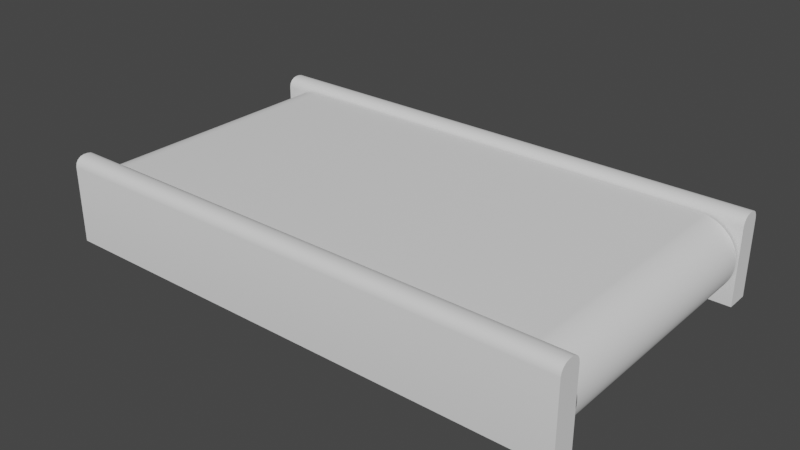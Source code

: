 # Source: StraightConveyor.blend  (saved by Blender 3.3.6; exported with 4.5.12 LTS)
import bpy
from mathutils import Matrix  # noqa: F401  (used for matrix-valued properties, if any)

bpy.ops.wm.read_factory_settings(use_empty=True)
scene = bpy.context.scene
scene.name = 'Scene'

# ---- collections
col_collection = bpy.data.collections.new('Collection'); scene.collection.children.link(col_collection)

# ---- world
world_world = bpy.data.worlds.new('World'); scene.world = world_world
world_world.use_nodes = True; world_world.node_tree.nodes.clear()
_N = world_world.node_tree.nodes; _L = world_world.node_tree.links
n0 = _N.new('ShaderNodeOutputWorld'); n0.name = 'World Output'; n0.location = (300, 300)
n1 = _N.new('ShaderNodeBackground'); n1.name = 'Background'; n1.location = (10, 300)
n1.inputs[0].default_value = (0.05088, 0.05088, 0.05088, 1.0)
_L.new(n1.outputs[0], n0.inputs[0])
n0.is_active_output = True
world_world.color = (0.05088, 0.05088, 0.05088)
world_world.use_sun_shadow = False
world_world.sun_shadow_jitter_overblur = 0.0

# ---- meshes
me_cylinder_001 = bpy.data.meshes.new('Cylinder.001')
me_cylinder_001.from_pydata([(-0.7087, -0.04785, -0.122), (-0.7087, 0.04785, -0.122), (0.7664, -0.04785, -0.1214), (0.7664, 0.04785, -0.1214), (0.7783, -0.04785, -0.1196), (0.7783, 0.04785, -0.1196), (0.7899, -0.04785, -0.1167), (0.7899, 0.04785, -0.1167), (0.8011, -0.04785, -0.1127), (0.8011, 0.04785, -0.1127), (0.812, -0.04785, -0.1076), (0.812, 0.04785, -0.1076), (0.8222, -0.04785, -0.1014), (0.8222, 0.04785, -0.1014), (0.8318, -0.04785, -0.0943), (0.8318, 0.04785, -0.0943), (0.8407, -0.04785, -0.08626), (0.8407, 0.04785, -0.08626), (0.8488, -0.04785, -0.07739), (0.8488, 0.04785, -0.07739), (0.8559, -0.04785, -0.06777), (0.8559, 0.04785, -0.06777), (0.862, -0.04785, -0.0575), (0.862, 0.04785, -0.0575), (0.8672, -0.04785, -0.04668), (0.8672, 0.04785, -0.04668), (0.8712, -0.04785, -0.03541), (0.8712, 0.04785, -0.03541), (0.8741, -0.04785, -0.0238), (0.8741, 0.04785, -0.0238), (0.8759, -0.04785, -0.01196), (0.8759, 0.04785, -0.01196), (0.8764, -0.04785, 4.47e-08), (0.8764, 0.04785, 4.47e-08), (0.8759, -0.04785, 0.01196), (0.8759, 0.04785, 0.01196), (0.8741, -0.04785, 0.0238), (0.8741, 0.04785, 0.0238), (0.8712, -0.04785, 0.03541), (0.8712, 0.04785, 0.03541), (0.8672, -0.04785, 0.04668), (0.8672, 0.04785, 0.04668), (0.862, -0.04785, 0.0575), (0.862, 0.04785, 0.0575), (0.8559, -0.04785, 0.06777), (0.8559, 0.04785, 0.06777), (0.8488, -0.04785, 0.07739), (0.8488, 0.04785, 0.07739), (0.8407, -0.04785, 0.08626), (0.8407, 0.04785, 0.08626), (0.8318, -0.04785, 0.0943), (0.8318, 0.04785, 0.0943), (0.8222, -0.04785, 0.1014), (0.8222, 0.04785, 0.1014), (0.812, -0.04785, 0.1076), (0.812, 0.04785, 0.1076), (0.8011, -0.04785, 0.1127), (0.8011, 0.04785, 0.1127), (0.7899, -0.04785, 0.1167), (0.7899, 0.04785, 0.1167), (0.7783, -0.04785, 0.1196), (0.7783, 0.04785, 0.1196), (0.7664, -0.04785, 0.1214), (0.7664, 0.04785, 0.1214), (-0.7087, -0.04785, 0.122), (-0.7087, 0.04785, 0.122), (-0.7207, -0.04785, 0.1214), (-0.7207, 0.04785, 0.1214), (-0.7325, -0.04785, 0.1196), (-0.7325, 0.04785, 0.1196), (-0.7441, -0.04785, 0.1167), (-0.7441, 0.04785, 0.1167), (-0.7554, -0.04785, 0.1127), (-0.7554, 0.04785, 0.1127), (-0.7662, -0.04785, 0.1076), (-0.7662, 0.04785, 0.1076), (-0.7765, -0.04785, 0.1014), (-0.7765, 0.04785, 0.1014), (-0.7861, -0.04785, 0.0943), (-0.7861, 0.04785, 0.0943), (-0.795, -0.04785, 0.08626), (-0.795, 0.04785, 0.08626), (-0.803, -0.04785, 0.07739), (-0.803, 0.04785, 0.07739), (-0.8102, -0.04785, 0.06777), (-0.8102, 0.04785, 0.06777), (-0.8163, -0.04785, 0.0575), (-0.8163, 0.04785, 0.0575), (-0.8214, -0.04785, 0.04668), (-0.8214, 0.04785, 0.04668), (-0.8255, -0.04785, 0.03541), (-0.8255, 0.04785, 0.03541), (-0.8284, -0.04785, 0.0238), (-0.8284, 0.04785, 0.0238), (-0.8301, -0.04785, 0.01196), (-0.8301, 0.04785, 0.01196), (-0.8307, -0.04785, 4.47e-08), (-0.8307, 0.04785, 4.47e-08), (-0.8301, -0.04785, -0.01196), (-0.8301, 0.04785, -0.01196), (-0.8284, -0.04785, -0.0238), (-0.8284, 0.04785, -0.0238), (-0.8255, -0.04785, -0.03541), (-0.8255, 0.04785, -0.03541), (-0.8214, -0.04785, -0.04668), (-0.8214, 0.04785, -0.04668), (-0.8163, -0.04785, -0.0575), (-0.8163, 0.04785, -0.0575), (-0.8102, -0.04785, -0.06777), (-0.8102, 0.04785, -0.06777), (-0.803, -0.04785, -0.07739), (-0.803, 0.04785, -0.07739), (-0.795, -0.04785, -0.08626), (-0.795, 0.04785, -0.08626), (-0.7861, -0.04785, -0.0943), (-0.7861, 0.04785, -0.0943), (-0.7765, -0.04785, -0.1014), (-0.7765, 0.04785, -0.1014), (-0.7662, -0.04785, -0.1076), (-0.7662, 0.04785, -0.1076), (-0.7554, -0.04785, -0.1127), (-0.7554, 0.04785, -0.1127), (-0.7441, -0.04785, -0.1167), (-0.7441, 0.04785, -0.1167), (-0.7325, -0.04785, -0.1196), (-0.7325, 0.04785, -0.1196), (-0.7207, -0.04785, -0.1214), (-0.7207, 0.04785, -0.1214)], [], [(2, 3, 5, 4), (4, 5, 7, 6), (6, 7, 9, 8), (8, 9, 11, 10), (10, 11, 13, 12), (12, 13, 15, 14), (14, 15, 17, 16), (16, 17, 19, 18), (18, 19, 21, 20), (20, 21, 23, 22), (22, 23, 25, 24), (24, 25, 27, 26), (26, 27, 29, 28), (28, 29, 31, 30), (30, 31, 33, 32), (32, 33, 35, 34), (34, 35, 37, 36), (36, 37, 39, 38), (38, 39, 41, 40), (40, 41, 43, 42), (42, 43, 45, 44), (44, 45, 47, 46), (46, 47, 49, 48), (48, 49, 51, 50), (50, 51, 53, 52), (52, 53, 55, 54), (54, 55, 57, 56), (56, 57, 59, 58), (58, 59, 61, 60), (60, 61, 63, 62), (62, 63, 65, 64), (64, 65, 67, 66), (66, 67, 69, 68), (68, 69, 71, 70), (70, 71, 73, 72), (72, 73, 75, 74), (74, 75, 77, 76), (76, 77, 79, 78), (78, 79, 81, 80), (80, 81, 83, 82), (82, 83, 85, 84), (84, 85, 87, 86), (86, 87, 89, 88), (88, 89, 91, 90), (90, 91, 93, 92), (92, 93, 95, 94), (94, 95, 97, 96), (96, 97, 99, 98), (98, 99, 101, 100), (100, 101, 103, 102), (102, 103, 105, 104), (104, 105, 107, 106), (106, 107, 109, 108), (108, 109, 111, 110), (110, 111, 113, 112), (112, 113, 115, 114), (114, 115, 117, 116), (116, 117, 119, 118), (118, 119, 121, 120), (120, 121, 123, 122), (122, 123, 125, 124), (124, 125, 127, 126), (126, 127, 1, 0)])
me_cylinder_001.polygons.foreach_set('use_smooth', [True] * 63)
_uv = me_cylinder_001.uv_layers.new(name='UVMap')
_uv.uv.foreach_set('vector', [1.466, 0.003669, 1.466, 0.9972, 1.452, 0.9972, 1.452, 0.003669, 1.452, 0.003669, 1.452, 0.9972, 1.438, 0.9972, 1.438, 0.003669, 1.438, 0.003669, 1.438, 0.9972, 1.424, 0.9972, 1.424, 0.003669, 1.424, 0.003669, 1.424, 0.9972, 1.41, 0.9972, 1.41, 0.003669, 1.41, 0.003669, 1.41, 0.9972, 1.396, 0.9972, 1.396, 0.003669, 1.396, 0.003669, 1.396, 0.9972, 1.382, 0.9972, 1.382, 0.003669, 1.382, 0.003669, 1.382, 0.9972, 1.369, 0.9972, 1.369, 0.003669, 1.369, 0.003669, 1.369, 0.9972, 1.355, 0.9972, 1.355, 0.003669, 1.355, 0.003669, 1.355, 0.9972, 1.341, 0.9972, 1.341, 0.003669, 1.341, 0.003669, 1.341, 0.9972, 1.327, 0.9972, 1.327, 0.003669, 1.327, 0.003669, 1.327, 0.9972, 1.313, 0.9972, 1.313, 0.003669, 1.313, 0.003669, 1.313, 0.9972, 1.299, 0.9972, 1.299, 0.003669, 1.299, 0.003669, 1.299, 0.9972, 1.285, 0.9972, 1.285, 0.003669, 1.285, 0.003669, 1.285, 0.9972, 1.272, 0.9972, 1.272, 0.003669, 1.272, 0.003669, 1.272, 0.9972, 1.258, 0.9972, 1.258, 0.003669, 1.258, 0.003669, 1.258, 0.9972, 1.244, 0.9972, 1.244, 0.003669, 1.244, 0.003669, 1.244, 0.9972, 1.23, 0.9972, 1.23, 0.003669, 1.23, 0.003669, 1.23, 0.9972, 1.216, 0.9972, 1.216, 0.003669, 1.216, 0.003669, 1.216, 0.9972, 1.202, 0.9972, 1.202, 0.003669, 1.202, 0.003669, 1.202, 0.9972, 1.188, 0.9972, 1.188, 0.003669, 1.188, 0.003669, 1.188, 0.9972, 1.175, 0.9972, 1.175, 0.003669, 1.175, 0.003669, 1.175, 0.9972, 1.161, 0.9972, 1.161, 0.003669, 1.161, 0.003669, 1.161, 0.9972, 1.147, 0.9972, 1.147, 0.003669, 1.147, 0.003669, 1.147, 0.9972, 1.133, 0.9972, 1.133, 0.003669, 1.133, 0.003669, 1.133, 0.9972, 1.119, 0.9972, 1.119, 0.003669, 1.119, 0.003669, 1.119, 0.9972, 1.105, 0.9972, 1.105, 0.003669, 1.105, 0.003669, 1.105, 0.9972, 1.092, 0.9972, 1.092, 0.003669, 1.092, 0.003669, 1.092, 0.9972, 1.078, 0.9972, 1.078, 0.003669, 1.078, 0.003669, 1.078, 0.9972, 1.064, 0.9972, 1.064, 0.003669, 1.064, 0.003669, 1.064, 0.9972, 1.043, 0.9972, 1.043, 0.003669, 1.043, 0.003669, 1.043, 0.9972, -0.01634, 0.9972, -0.01634, 0.003669, -0.01634, 0.003669, -0.01634, 0.9972, -0.03428, 0.9972, -0.03428, 0.003669, -0.03428, 0.003669, -0.03428, 0.9972, -0.04805, 0.9972, -0.04805, 0.003669, -0.04805, 0.003669, -0.04805, 0.9972, -0.06182, 0.9972, -0.06182, 0.003669, -0.06182, 0.003669, -0.06182, 0.9972, -0.0756, 0.9972, -0.0756, 0.003669, -0.0756, 0.003669, -0.0756, 0.9972, -0.08937, 0.9972, -0.08937, 0.003669, -0.08937, 0.003669, -0.08937, 0.9972, -0.1031, 0.9972, -0.1031, 0.003669, -0.1031, 0.003669, -0.1031, 0.9972, -0.1169, 0.9972, -0.1169, 0.003669, -0.1169, 0.003669, -0.1169, 0.9972, -0.1307, 0.9972, -0.1307, 0.003669, -0.1307, 0.003669, -0.1307, 0.9972, -0.1445, 0.9972, -0.1445, 0.003669, -0.1445, 0.003669, -0.1445, 0.9972, -0.1582, 0.9972, -0.1582, 0.003669, -0.1582, 0.003669, -0.1582, 0.9972, -0.172, 0.9972, -0.172, 0.003669, -0.172, 0.003669, -0.172, 0.9972, -0.1858, 0.9972, -0.1858, 0.003669, -0.1858, 0.003669, -0.1858, 0.9972, -0.1995, 0.9972, -0.1995, 0.003669, -0.1995, 0.003669, -0.1995, 0.9972, -0.2133, 0.9972, -0.2133, 0.003669, -0.2133, 0.003669, -0.2133, 0.9972, -0.2271, 0.9972, -0.2271, 0.003669, -0.2271, 0.003669, -0.2271, 0.9972, -0.2409, 0.9972, -0.2409, 0.003669, -0.2409, 0.003669, -0.2409, 0.9972, -0.2546, 0.9972, -0.2546, 0.003669, -0.2546, 0.003669, -0.2546, 0.9972, -0.2684, 0.9972, -0.2684, 0.003669, -0.2684, 0.003669, -0.2684, 0.9972, -0.2822, 0.9972, -0.2822, 0.003669, -0.2822, 0.003669, -0.2822, 0.9972, -0.2959, 0.9972, -0.2959, 0.003669, -0.2959, 0.003669, -0.2959, 0.9972, -0.3097, 0.9972, -0.3097, 0.003669, -0.3097, 0.003669, -0.3097, 0.9972, -0.3235, 0.9972, -0.3235, 0.003669, -0.3235, 0.003669, -0.3235, 0.9972, -0.3373, 0.9972, -0.3373, 0.003669, -0.3373, 0.003669, -0.3373, 0.9972, -0.351, 0.9972, -0.351, 0.003669, -0.351, 0.003669, -0.351, 0.9972, -0.3648, 0.9972, -0.3648, 0.003669, -0.3648, 0.003669, -0.3648, 0.9972, -0.3786, 0.9972, -0.3786, 0.003669, -0.3786, 0.003669, -0.3786, 0.9972, -0.3923, 0.9972, -0.3923, 0.003669, -0.3923, 0.003669, -0.3923, 0.9972, -0.4061, 0.9972, -0.4061, 0.003669, -0.4061, 0.003669, -0.4061, 0.9972, -0.4199, 0.9972, -0.4199, 0.003669, -0.4199, 0.003669, -0.4199, 0.9972, -0.4337, 0.9972, -0.4337, 0.003669, -0.4337, 0.003669, -0.4337, 0.9972, -0.4474, 0.9972, -0.4474, 0.003669, -0.4474, 0.003669, -0.4474, 0.9972, -0.4612, 0.9972, -0.4612, 0.003669])
me_cylinder_001.update()
me_cube_003 = bpy.data.meshes.new('Cube.003')
me_cube_003.from_pydata([(-0.866, 0.421, -0.2266), (-0.866, 0.4987, -0.2266), (0.866, 0.421, -0.2266), (0.866, 0.4987, -0.2266), (-0.866, 0.421, 0.02582), (-0.866, 0.4534, 0.05816), (-0.866, 0.4235, 0.0382), (-0.866, 0.4305, 0.04869), (-0.866, 0.441, 0.0557), (-0.866, 0.4664, 0.05816), (-0.866, 0.4987, 0.02582), (-0.866, 0.4787, 0.0557), (-0.866, 0.4892, 0.04869), (-0.866, 0.4962, 0.0382), (0.866, 0.4534, 0.05816), (0.866, 0.421, 0.02582), (0.866, 0.441, 0.0557), (0.866, 0.4305, 0.04869), (0.866, 0.4235, 0.0382), (0.866, 0.4987, 0.02582), (0.866, 0.4664, 0.05816), (0.866, 0.4962, 0.0382), (0.866, 0.4892, 0.04869), (0.866, 0.4787, 0.0557), (-0.866, -0.4987, -0.2266), (-0.866, -0.421, -0.2266), (0.866, -0.4987, -0.2266), (0.866, -0.421, -0.2266), (-0.866, -0.4987, 0.02582), (-0.866, -0.4664, 0.05816), (-0.866, -0.4962, 0.0382), (-0.866, -0.4892, 0.04869), (-0.866, -0.4787, 0.0557), (-0.866, -0.4534, 0.05816), (-0.866, -0.421, 0.02582), (-0.866, -0.441, 0.0557), (-0.866, -0.4305, 0.04869), (-0.866, -0.4235, 0.0382), (0.866, -0.4664, 0.05816), (0.866, -0.4987, 0.02582), (0.866, -0.4787, 0.0557), (0.866, -0.4892, 0.04869), (0.866, -0.4962, 0.0382), (0.866, -0.421, 0.02582), (0.866, -0.4534, 0.05816), (0.866, -0.4235, 0.0382), (0.866, -0.4305, 0.04869), (0.866, -0.441, 0.0557)], [], [(1, 3, 2, 0), (2, 3, 19, 21, 22, 23, 20, 14, 16, 17, 18, 15), (0, 4, 6, 7, 8, 5, 9, 11, 12, 13, 10, 1), (2, 15, 4, 0), (1, 10, 19, 3), (19, 10, 13, 21), (21, 13, 12, 22), (22, 12, 11, 23), (23, 11, 9, 20), (4, 15, 18, 6), (6, 18, 17, 7), (7, 17, 16, 8), (8, 16, 14, 5), (20, 9, 5, 14), (25, 27, 26, 24), (26, 27, 43, 45, 46, 47, 44, 38, 40, 41, 42, 39), (24, 28, 30, 31, 32, 29, 33, 35, 36, 37, 34, 25), (26, 39, 28, 24), (25, 34, 43, 27), (43, 34, 37, 45), (45, 37, 36, 46), (46, 36, 35, 47), (47, 35, 33, 44), (28, 39, 42, 30), (30, 42, 41, 31), (31, 41, 40, 32), (32, 40, 38, 29), (44, 33, 29, 38)])
me_cube_003.polygons.foreach_set('use_smooth', [True] * 28)
_uv = me_cube_003.uv_layers.new(name='UVMap')
_uv.uv.foreach_set('vector', [0.125, 0.5, 0.375, 0.5, 0.375, 0.75, 0.125, 0.75, 0.375, 0.75, 0.375, 0.5, 0.5572, 0.5, 0.5661, 0.5026, 0.5782, 0.5102, 0.5799, 0.5643, 0.5805, 0.6041, 0.5805, 0.6459, 0.5799, 0.6857, 0.5782, 0.7398, 0.5661, 0.7474, 0.5572, 0.75, 0.375, 1.0, 0.5572, 1.0, 0.5661, 0.9921, 0.5782, 0.9695, 0.5799, 0.8072, 0.5805, 0.6876, 0.5805, 0.5624, 0.5799, 0.4428, 0.5782, 0.2805, 0.5661, 0.2579, 0.5572, 0.25, 0.375, 0.25, 0.375, 0.75, 0.5572, 0.75, 0.5572, 1.0, 0.375, 1.0, 0.375, 0.25, 0.5572, 0.25, 0.5572, 0.5, 0.375, 0.5, 0.5572, 0.5, 0.5572, 0.25, 0.5661, 0.2579, 0.5661, 0.5026, 0.5661, 0.5026, 0.5661, 0.2579, 0.5782, 0.2805, 0.5782, 0.5102, 0.5782, 0.5102, 0.5782, 0.2805, 0.5799, 0.4428, 0.5799, 0.5643, 0.5799, 0.5643, 0.5799, 0.4428, 0.5805, 0.5624, 0.5805, 0.6041, 0.5572, 1.0, 0.5572, 0.75, 0.5661, 0.7474, 0.5661, 0.9921, 0.5661, 0.9921, 0.5661, 0.7474, 0.5782, 0.7398, 0.5782, 0.9695, 0.5782, 0.9695, 0.5782, 0.7398, 0.5799, 0.6857, 0.5799, 0.8072, 0.5799, 0.8072, 0.5799, 0.6857, 0.5805, 0.6459, 0.5805, 0.6876, 0.5805, 0.6041, 0.5805, 0.5624, 0.5805, 0.6876, 0.5805, 0.6459, 0.125, 0.5, 0.375, 0.5, 0.375, 0.75, 0.125, 0.75, 0.375, 0.75, 0.375, 0.5, 0.5572, 0.5, 0.5661, 0.5026, 0.5782, 0.5102, 0.5799, 0.5643, 0.5805, 0.6041, 0.5805, 0.6459, 0.5799, 0.6857, 0.5782, 0.7398, 0.5661, 0.7474, 0.5572, 0.75, 0.375, 1.0, 0.5572, 1.0, 0.5661, 0.9921, 0.5782, 0.9695, 0.5799, 0.8072, 0.5805, 0.6876, 0.5805, 0.5624, 0.5799, 0.4428, 0.5782, 0.2805, 0.5661, 0.2579, 0.5572, 0.25, 0.375, 0.25, 0.375, 0.75, 0.5572, 0.75, 0.5572, 1.0, 0.375, 1.0, 0.375, 0.25, 0.5572, 0.25, 0.5572, 0.5, 0.375, 0.5, 0.5572, 0.5, 0.5572, 0.25, 0.5661, 0.2579, 0.5661, 0.5026, 0.5661, 0.5026, 0.5661, 0.2579, 0.5782, 0.2805, 0.5782, 0.5102, 0.5782, 0.5102, 0.5782, 0.2805, 0.5799, 0.4428, 0.5799, 0.5643, 0.5799, 0.5643, 0.5799, 0.4428, 0.5805, 0.5624, 0.5805, 0.6041, 0.5572, 1.0, 0.5572, 0.75, 0.5661, 0.7474, 0.5661, 0.9921, 0.5661, 0.9921, 0.5661, 0.7474, 0.5782, 0.7398, 0.5782, 0.9695, 0.5782, 0.9695, 0.5782, 0.7398, 0.5799, 0.6857, 0.5799, 0.8072, 0.5799, 0.8072, 0.5799, 0.6857, 0.5805, 0.6459, 0.5805, 0.6876, 0.5805, 0.6041, 0.5805, 0.5624, 0.5805, 0.6876, 0.5805, 0.6459])
me_cube_003.update()

# ---- objects
ob_cylinder_001 = bpy.data.objects.new('Cylinder.001', me_cylinder_001)
ob_cube_002 = bpy.data.objects.new('Cube.002', me_cube_003)

# ---- transforms, parenting, visibility, modifiers, constraints
ob_cylinder_001.location = (-0.02125, 0.0004433, 0.1387)
ob_cylinder_001.scale = (1.008, 8.623, 1.0)
ob_cube_002.location = (2.484e-09, -0.001835, 0.2266)
_m = ob_cube_002.modifiers.new('EdgeSplit', 'EDGE_SPLIT')

# ---- collection membership
col_collection.objects.link(ob_cylinder_001)
col_collection.objects.link(ob_cube_002)

# ---- scene / render settings (as saved in the file)
scene.frame_start = 1; scene.frame_end = 250; scene.frame_set(1)
scene.render.engine = 'BLENDER_EEVEE_NEXT'
scene.cycles.sampling_pattern = 'TABULATED_SOBOL'
scene.cycles.use_light_tree = False
scene.view_settings.view_transform = 'Filmic'
bpy.context.view_layer.update()

# ---- added for rendering (the .blend has no active camera and no usable light): camera, sun
cam_auto = bpy.data.cameras.new('AutoCamera')
cam_auto.lens = 50.0
cam_auto.sensor_width = 36.0
cam_auto.clip_end = 1000.0
ob_auto_camera = bpy.data.objects.new('AutoCamera', cam_auto)
scene.collection.objects.link(ob_auto_camera)
ob_auto_camera.location = (1.86794, -2.24336, 1.63679)
ob_auto_camera.rotation_euler = (1.09748, -7.21219e-08, 0.694738)
scene.camera = ob_auto_camera
light_auto_sun = bpy.data.lights.new('AutoSun', 'SUN')
light_auto_sun.energy = 3.0
light_auto_sun.angle = 0.0523599
ob_auto_sun = bpy.data.objects.new('AutoSun', light_auto_sun)
scene.collection.objects.link(ob_auto_sun)
ob_auto_sun.rotation_euler = (0.872665, 0.174533, 0.523599)
bpy.context.view_layer.update()
